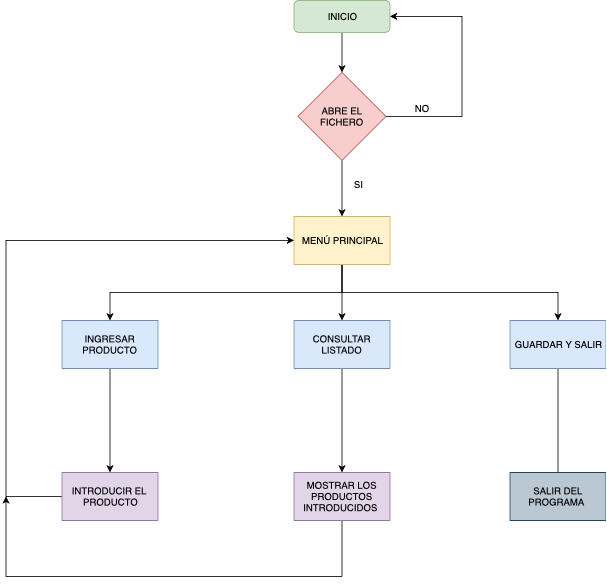

The diagram above was exported from draw.io. Its source (the exported page's mxGraphModel, read from the mxfile embedded in the PNG):
<mxGraphModel dx="1585" dy="564" grid="1" gridSize="10" guides="1" tooltips="1" connect="1" arrows="1" fold="1" page="1" pageScale="1" pageWidth="827" pageHeight="1169" math="0" shadow="0">
  <root>
    <mxCell id="0" />
    <mxCell id="1" parent="0" />
    <mxCell id="GT162LRc3Tux2y4Vjdmj-5" style="edgeStyle=none;rounded=0;orthogonalLoop=1;jettySize=auto;html=1;exitX=0.5;exitY=1;exitDx=0;exitDy=0;entryX=0.5;entryY=0;entryDx=0;entryDy=0;" parent="1" source="GT162LRc3Tux2y4Vjdmj-3" edge="1">
      <mxGeometry relative="1" as="geometry">
        <mxPoint x="390" y="130" as="targetPoint" />
      </mxGeometry>
    </mxCell>
    <mxCell id="GT162LRc3Tux2y4Vjdmj-3" value="INICIO" style="rounded=1;whiteSpace=wrap;html=1;fillColor=#d5e8d4;strokeColor=#82b366;" parent="1" vertex="1">
      <mxGeometry x="330" y="40" width="120" height="40" as="geometry" />
    </mxCell>
    <mxCell id="GT162LRc3Tux2y4Vjdmj-26" style="edgeStyle=none;rounded=0;orthogonalLoop=1;jettySize=auto;html=1;entryX=0.5;entryY=0;entryDx=0;entryDy=0;" parent="1" source="GT162LRc3Tux2y4Vjdmj-6" target="GT162LRc3Tux2y4Vjdmj-25" edge="1">
      <mxGeometry relative="1" as="geometry" />
    </mxCell>
    <mxCell id="GT162LRc3Tux2y4Vjdmj-6" value="INGRESAR PRODUCTO" style="rounded=0;whiteSpace=wrap;html=1;fillColor=#dae8fc;strokeColor=#6c8ebf;" parent="1" vertex="1">
      <mxGeometry x="40" y="440" width="120" height="60" as="geometry" />
    </mxCell>
    <mxCell id="GT162LRc3Tux2y4Vjdmj-20" style="rounded=0;orthogonalLoop=1;jettySize=auto;html=1;exitX=0.5;exitY=1;exitDx=0;exitDy=0;entryX=0.5;entryY=0;entryDx=0;entryDy=0;" parent="1" source="GT162LRc3Tux2y4Vjdmj-7" target="GT162LRc3Tux2y4Vjdmj-8" edge="1">
      <mxGeometry relative="1" as="geometry">
        <mxPoint x="390" y="410" as="targetPoint" />
      </mxGeometry>
    </mxCell>
    <mxCell id="GT162LRc3Tux2y4Vjdmj-23" value="" style="edgeStyle=elbowEdgeStyle;rounded=0;orthogonalLoop=1;jettySize=auto;elbow=vertical;html=1;entryX=0.5;entryY=0;entryDx=0;entryDy=0;exitX=0.5;exitY=1;exitDx=0;exitDy=0;" parent="1" source="GT162LRc3Tux2y4Vjdmj-7" target="GT162LRc3Tux2y4Vjdmj-19" edge="1">
      <mxGeometry relative="1" as="geometry" />
    </mxCell>
    <mxCell id="GT162LRc3Tux2y4Vjdmj-24" value="" style="edgeStyle=elbowEdgeStyle;rounded=0;orthogonalLoop=1;jettySize=auto;elbow=vertical;html=1;entryX=0.5;entryY=0;entryDx=0;entryDy=0;" parent="1" source="GT162LRc3Tux2y4Vjdmj-7" target="GT162LRc3Tux2y4Vjdmj-6" edge="1">
      <mxGeometry relative="1" as="geometry" />
    </mxCell>
    <mxCell id="GT162LRc3Tux2y4Vjdmj-7" value="MENÚ PRINCIPAL" style="rounded=0;whiteSpace=wrap;html=1;fillColor=#fff2cc;strokeColor=#d6b656;" parent="1" vertex="1">
      <mxGeometry x="330" y="310" width="120" height="60" as="geometry" />
    </mxCell>
    <mxCell id="GT162LRc3Tux2y4Vjdmj-31" value="" style="edgeStyle=elbowEdgeStyle;rounded=0;orthogonalLoop=1;jettySize=auto;html=1;entryX=0.5;entryY=0;entryDx=0;entryDy=0;" parent="1" source="GT162LRc3Tux2y4Vjdmj-8" target="GT162LRc3Tux2y4Vjdmj-29" edge="1">
      <mxGeometry relative="1" as="geometry">
        <mxPoint x="390" y="580" as="targetPoint" />
      </mxGeometry>
    </mxCell>
    <mxCell id="GT162LRc3Tux2y4Vjdmj-8" value="CONSULTAR LISTADO" style="rounded=0;whiteSpace=wrap;html=1;fillColor=#dae8fc;strokeColor=#6c8ebf;" parent="1" vertex="1">
      <mxGeometry x="330" y="440" width="120" height="60" as="geometry" />
    </mxCell>
    <mxCell id="GT162LRc3Tux2y4Vjdmj-13" value="" style="edgeStyle=orthogonalEdgeStyle;rounded=0;orthogonalLoop=1;jettySize=auto;html=1;entryX=1;entryY=0.5;entryDx=0;entryDy=0;" parent="1" source="GT162LRc3Tux2y4Vjdmj-9" target="GT162LRc3Tux2y4Vjdmj-3" edge="1">
      <mxGeometry relative="1" as="geometry">
        <mxPoint x="540" y="290" as="targetPoint" />
        <Array as="points">
          <mxPoint x="540" y="185" />
          <mxPoint x="540" y="60" />
        </Array>
      </mxGeometry>
    </mxCell>
    <mxCell id="GT162LRc3Tux2y4Vjdmj-17" style="edgeStyle=none;rounded=0;orthogonalLoop=1;jettySize=auto;html=1;entryX=0.5;entryY=0;entryDx=0;entryDy=0;" parent="1" source="GT162LRc3Tux2y4Vjdmj-9" target="GT162LRc3Tux2y4Vjdmj-7" edge="1">
      <mxGeometry relative="1" as="geometry" />
    </mxCell>
    <mxCell id="GT162LRc3Tux2y4Vjdmj-9" value="ABRE EL FICHERO" style="rhombus;whiteSpace=wrap;html=1;fillColor=#f8cecc;strokeColor=#b85450;" parent="1" vertex="1">
      <mxGeometry x="335" y="130" width="110" height="110" as="geometry" />
    </mxCell>
    <mxCell id="GT162LRc3Tux2y4Vjdmj-15" value="NO" style="text;html=1;strokeColor=none;fillColor=none;align=center;verticalAlign=middle;whiteSpace=wrap;rounded=0;" parent="1" vertex="1">
      <mxGeometry x="470" y="165" width="40" height="20" as="geometry" />
    </mxCell>
    <mxCell id="GT162LRc3Tux2y4Vjdmj-18" value="SI" style="text;html=1;strokeColor=none;fillColor=none;align=center;verticalAlign=middle;whiteSpace=wrap;rounded=0;" parent="1" vertex="1">
      <mxGeometry x="390" y="260" width="40" height="20" as="geometry" />
    </mxCell>
    <mxCell id="GT162LRc3Tux2y4Vjdmj-42" style="edgeStyle=none;rounded=0;orthogonalLoop=1;jettySize=auto;html=1;exitX=0.5;exitY=1;exitDx=0;exitDy=0;entryX=0.5;entryY=0;entryDx=0;entryDy=0;endArrow=none;endFill=0;" parent="1" source="GT162LRc3Tux2y4Vjdmj-19" target="GT162LRc3Tux2y4Vjdmj-41" edge="1">
      <mxGeometry relative="1" as="geometry" />
    </mxCell>
    <mxCell id="GT162LRc3Tux2y4Vjdmj-19" value="GUARDAR Y SALIR" style="rounded=0;whiteSpace=wrap;html=1;fillColor=#dae8fc;strokeColor=#6c8ebf;" parent="1" vertex="1">
      <mxGeometry x="600" y="440" width="120" height="60" as="geometry" />
    </mxCell>
    <mxCell id="GT162LRc3Tux2y4Vjdmj-27" style="edgeStyle=elbowEdgeStyle;rounded=0;orthogonalLoop=1;jettySize=auto;html=1;exitX=0;exitY=0.5;exitDx=0;exitDy=0;entryX=0;entryY=0.5;entryDx=0;entryDy=0;" parent="1" source="GT162LRc3Tux2y4Vjdmj-25" target="GT162LRc3Tux2y4Vjdmj-7" edge="1">
      <mxGeometry relative="1" as="geometry">
        <mxPoint x="-40" y="330" as="targetPoint" />
        <Array as="points">
          <mxPoint x="-30" y="510" />
        </Array>
      </mxGeometry>
    </mxCell>
    <mxCell id="GT162LRc3Tux2y4Vjdmj-25" value="INTRODUCIR EL&amp;nbsp;&lt;br&gt;PRODUCTO&lt;br&gt;" style="rounded=0;whiteSpace=wrap;html=1;fillColor=#e1d5e7;strokeColor=#9673a6;" parent="1" vertex="1">
      <mxGeometry x="40" y="630" width="120" height="60" as="geometry" />
    </mxCell>
    <mxCell id="GT162LRc3Tux2y4Vjdmj-39" value="" style="edgeStyle=elbowEdgeStyle;rounded=0;orthogonalLoop=1;jettySize=auto;html=1;" parent="1" edge="1">
      <mxGeometry relative="1" as="geometry">
        <mxPoint x="390" y="760" as="sourcePoint" />
        <mxPoint x="-30" y="660" as="targetPoint" />
        <Array as="points">
          <mxPoint x="-30" y="760" />
        </Array>
      </mxGeometry>
    </mxCell>
    <mxCell id="GT162LRc3Tux2y4Vjdmj-40" style="edgeStyle=elbowEdgeStyle;rounded=0;orthogonalLoop=1;jettySize=auto;html=1;exitX=0.5;exitY=1;exitDx=0;exitDy=0;endArrow=none;endFill=0;" parent="1" source="GT162LRc3Tux2y4Vjdmj-29" edge="1">
      <mxGeometry relative="1" as="geometry">
        <mxPoint x="390" y="760" as="targetPoint" />
      </mxGeometry>
    </mxCell>
    <mxCell id="GT162LRc3Tux2y4Vjdmj-29" value="MOSTRAR LOS PRODUCTOS INTRODUCIDOS&amp;nbsp;" style="rounded=0;whiteSpace=wrap;html=1;fillColor=#e1d5e7;strokeColor=#9673a6;" parent="1" vertex="1">
      <mxGeometry x="330" y="630" width="120" height="60" as="geometry" />
    </mxCell>
    <mxCell id="GT162LRc3Tux2y4Vjdmj-41" value="SALIR DEL PROGRAMA&amp;nbsp;" style="rounded=0;whiteSpace=wrap;html=1;fillColor=#bac8d3;strokeColor=#23445d;" parent="1" vertex="1">
      <mxGeometry x="600" y="630" width="120" height="60" as="geometry" />
    </mxCell>
  </root>
</mxGraphModel>